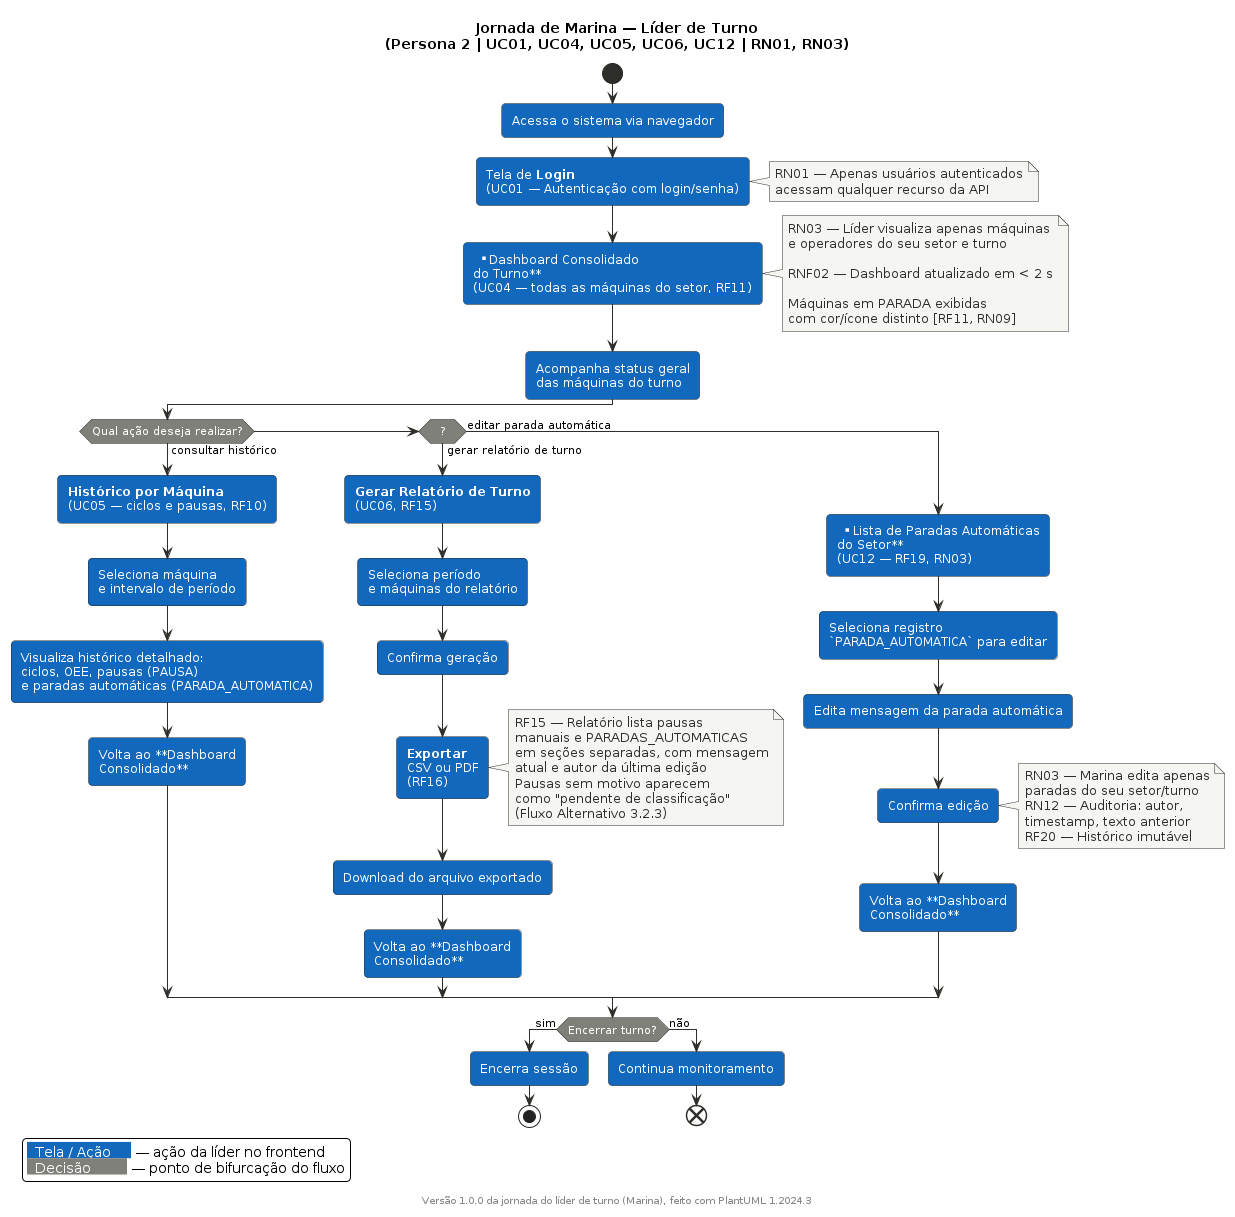

The diagram above was rendered by PlantUML. Its source (embedded in the PNG):
@startuml Leader Navigation Flow

skinparam backgroundColor #FFFFFF
skinparam shadowing false
skinparam roundCorner 8

skinparam activity {
    BackgroundColor #1168bd
    BorderColor #2D2D2A
    FontColor #FFFFFF
    ArrowColor #2D2D2A
    StartColor #2D2D2A
    EndColor #2D2D2A
    DiamondBackgroundColor #80807a
    DiamondBorderColor #2D2D2A
    DiamondFontColor #FFFFFF
}

skinparam note {
    BackgroundColor #F5F5F2
    BorderColor #2D2D2A
    FontColor #2D2D2A
}

title Jornada de Marina — Líder de Turno\n(Persona 2 | UC01, UC04, UC05, UC06, UC12 | RN01, RN03)

start

:Acessa o sistema via navegador;

:Tela de **Login**\n(UC01 — Autenticação com login/senha);

note right
  RN01 — Apenas usuários autenticados
  acessam qualquer recurso da API
end note

:**Dashboard Consolidado\ndo Turno**\n(UC04 — todas as máquinas do setor, RF11);

note right
  RN03 — Líder visualiza apenas máquinas
  e operadores do seu setor e turno

  RNF02 — Dashboard atualizado em < 2 s

  Máquinas em PARADA exibidas
  com cor/ícone distinto [RF11, RN09]
end note

:Acompanha status geral\ndas máquinas do turno;

if (Qual ação deseja realizar?) then (consultar histórico)

  :**Histórico por Máquina**\n(UC05 — ciclos e pausas, RF10);

  :Seleciona máquina\ne intervalo de período;

  :Visualiza histórico detalhado:\nciclos, OEE, pausas (PAUSA)\ne paradas automáticas (PARADA_AUTOMATICA);

  :Volta ao **Dashboard\nConsolidado**;

else if (?) then (gerar relatório de turno)

  :**Gerar Relatório de Turno**\n(UC06, RF15);

  :Seleciona período\ne máquinas do relatório;

  :Confirma geração;

  :**Exportar**\nCSV ou PDF\n(RF16);

  note right
    RF15 — Relatório lista pausas
    manuais e PARADAS_AUTOMATICAS
    em seções separadas, com mensagem
    atual e autor da última edição
    Pausas sem motivo aparecem
    como "pendente de classificação"
    (Fluxo Alternativo 3.2.3)
  end note

  :Download do arquivo exportado;

  :Volta ao **Dashboard\nConsolidado**;

else (editar parada automática)

  :**Lista de Paradas Automáticas\ndo Setor**\n(UC12 — RF19, RN03);

  :Seleciona registro\n`PARADA_AUTOMATICA` para editar;

  :Edita mensagem da parada automática;

  :Confirma edição;

  note right
    RN03 — Marina edita apenas
    paradas do seu setor/turno
    RN12 — Auditoria: autor,
    timestamp, texto anterior
    RF20 — Histórico imutável
  end note

  :Volta ao **Dashboard\nConsolidado**;

endif

if (Encerrar turno?) then (sim)
  :Encerra sessão;
  stop
else (não)
  :Continua monitoramento;
  end
endif

legend bottom left
  <back:#1168bd><color:white>  Tela / Ação     </color></back> — ação da líder no frontend
  <back:#80807a><color:white>  Decisão         </color></back> — ponto de bifurcação do fluxo
endlegend

footer Versão 1.0.0 da jornada do líder de turno (Marina), feito com PlantUML %version()
@enduml